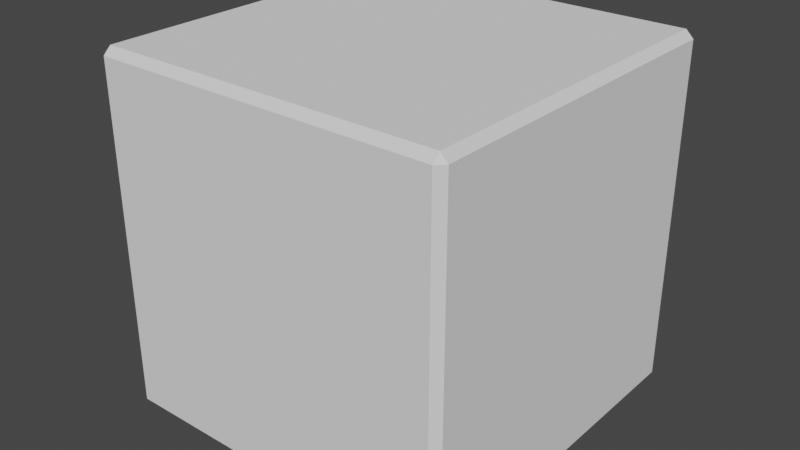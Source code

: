 # Source: small_Safe.blend  (saved by Blender 2.93.20; exported with 4.5.12 LTS)
import bpy
from mathutils import Matrix  # noqa: F401  (used for matrix-valued properties, if any)

bpy.ops.wm.read_factory_settings(use_empty=True)
scene = bpy.context.scene
scene.name = 'Scene'

# ---- collections
col_collection = bpy.data.collections.new('Collection'); scene.collection.children.link(col_collection)

# ---- world
world_world = bpy.data.worlds.new('World'); scene.world = world_world
world_world.use_nodes = True; world_world.node_tree.nodes.clear()
_N = world_world.node_tree.nodes; _L = world_world.node_tree.links
n0 = _N.new('ShaderNodeOutputWorld'); n0.name = 'World Output'; n0.location = (300, 300)
n1 = _N.new('ShaderNodeBackground'); n1.name = 'Background'; n1.location = (10, 300)
n1.inputs[0].default_value = (0.05088, 0.05088, 0.05088, 1.0)
_L.new(n1.outputs[0], n0.inputs[0])
n0.is_active_output = True
world_world.color = (0.05088, 0.05088, 0.05088)
world_world.use_sun_shadow = False
world_world.sun_shadow_jitter_overblur = 0.0

# ---- meshes
me_cube_001 = bpy.data.meshes.new('Cube.001')
me_cube_001.from_pydata([(-0.5056, -0.49, -0.5117), (-0.5056, -0.5117, -0.49), (-0.5273, -0.49, -0.49), (-0.5056, -0.5117, 0.49), (-0.5056, -0.49, 0.5117), (-0.5273, -0.49, 0.49), (-0.5056, 0.49, -0.5117), (-0.5273, 0.49, -0.49), (-0.5056, 0.5117, -0.49), (-0.5056, 0.49, 0.5117), (-0.5056, 0.5117, 0.49), (-0.5273, 0.49, 0.49), (0.4744, -0.49, -0.5117), (0.4961, -0.49, -0.49), (0.4744, -0.5117, -0.49), (0.4744, -0.49, 0.5117), (0.4744, -0.5117, 0.49), (0.4961, -0.49, 0.49), (0.4744, 0.49, -0.5117), (0.4744, 0.5117, -0.49), (0.4961, 0.49, -0.49), (0.4744, 0.49, 0.5117), (0.4961, 0.49, 0.49), (0.4744, 0.5117, 0.49), (-0.5273, -0.4078, -0.4078), (-0.5273, 0.4078, -0.4078), (-0.5273, -0.4078, 0.4078), (-0.5273, 0.4078, 0.4078), (0.4137, -0.4078, -0.4078), (0.4137, 0.4078, -0.4078), (0.4137, -0.4078, 0.4078), (0.4137, 0.4078, 0.4078)], [], [(14, 16, 3, 1), (20, 22, 17, 13), (21, 9, 4, 15), (11, 7, 25, 27), (8, 10, 23, 19), (0, 1, 2), (3, 4, 5), (6, 7, 8), (9, 10, 11), (12, 13, 14), (15, 16, 17), (18, 19, 20), (21, 22, 23), (6, 0, 2, 7), (1, 3, 5, 2), (4, 9, 11, 5), (10, 8, 7, 11), (18, 6, 8, 19), (9, 21, 23, 10), (22, 20, 19, 23), (12, 18, 20, 13), (21, 15, 17, 22), (16, 14, 13, 17), (0, 12, 14, 1), (15, 4, 3, 16), (6, 18, 12, 0), (26, 27, 31, 30), (5, 11, 27, 26), (2, 5, 26, 24), (7, 2, 24, 25), (28, 30, 31, 29), (25, 24, 28, 29), (27, 25, 29, 31), (24, 26, 30, 28)])
_uv = me_cube_001.uv_layers.new(name='UVMap')
_uv.uv.foreach_set('vector', [0.3803, 0.7553, 0.6197, 0.7553, 0.6197, 0.9947, 0.3803, 0.9947, 0.3803, 0.5053, 0.6197, 0.5053, 0.6197, 0.7447, 0.3803, 0.7447, 0.6303, 0.5053, 0.8697, 0.5053, 0.8697, 0.7447, 0.6303, 0.7447, 0.6197, 0.2447, 0.3803, 0.2447, 0.3803, 0.2447, 0.6197, 0.2447, 0.3803, 0.2553, 0.6197, 0.2553, 0.6197, 0.4947, 0.3803, 0.4947, 0.1303, 0.7447, 0.1303, 0.75, 0.125, 0.7447, 0.6197, 0.9947, 0.625, 0.9947, 0.6197, 1.0, 0.1303, 0.5053, 0.125, 0.5053, 0.1303, 0.5, 0.625, 0.2553, 0.625, 0.2553, 0.6197, 0.25, 0.3697, 0.7447, 0.375, 0.7447, 0.3697, 0.75, 0.625, 0.7553, 0.625, 0.7553, 0.6197, 0.75, 0.3697, 0.5053, 0.3697, 0.5, 0.375, 0.5053, 0.625, 0.5053, 0.625, 0.5053, 0.6197, 0.5, 0.1303, 0.5053, 0.1303, 0.7447, 0.125, 0.7447, 0.125, 0.5053, 0.3803, 0.0, 0.6197, 0.0, 0.6197, 0.005296, 0.3803, 0.005296, 0.625, 0.005296, 0.625, 0.2447, 0.6197, 0.2447, 0.6197, 0.005296, 0.6197, 0.2553, 0.3803, 0.2553, 0.3803, 0.2447, 0.6197, 0.2447, 0.3697, 0.5053, 0.1303, 0.5053, 0.1303, 0.5, 0.3697, 0.5, 0.625, 0.2553, 0.625, 0.4947, 0.6197, 0.4947, 0.6197, 0.2553, 0.6197, 0.5053, 0.3803, 0.5053, 0.3803, 0.4947, 0.6197, 0.4947, 0.3697, 0.7447, 0.3697, 0.5053, 0.3803, 0.5053, 0.3803, 0.7447, 0.6303, 0.5053, 0.6303, 0.7447, 0.6197, 0.7447, 0.6197, 0.5053, 0.6197, 0.7553, 0.3803, 0.7553, 0.3803, 0.7447, 0.6197, 0.7447, 0.1303, 0.7447, 0.3697, 0.7447, 0.3697, 0.75, 0.1303, 0.75, 0.625, 0.7553, 0.625, 0.9947, 0.6197, 0.9947, 0.6197, 0.7553, 0.1303, 0.5053, 0.3697, 0.5053, 0.3697, 0.7447, 0.1303, 0.7447, 0.6197, 0.005296, 0.6197, 0.2447, 0.6197, 0.2447, 0.6197, 0.005296, 0.6197, 0.005296, 0.6197, 0.2447, 0.6197, 0.2447, 0.6197, 0.005296, 0.3803, 0.005296, 0.6197, 0.005296, 0.6197, 0.005296, 0.3803, 0.005296, 0.125, 0.5053, 0.125, 0.7447, 0.125, 0.7447, 0.125, 0.5053, 0.3803, 0.005296, 0.6197, 0.005296, 0.6197, 0.2447, 0.3803, 0.2447, 0.125, 0.5053, 0.125, 0.7447, 0.125, 0.7447, 0.125, 0.5053, 0.6197, 0.2447, 0.3803, 0.2447, 0.3803, 0.2447, 0.6197, 0.2447, 0.3803, 0.005296, 0.6197, 0.005296, 0.6197, 0.005296, 0.3803, 0.005296])
me_cube_001.use_remesh_fix_poles = True
me_cube_001.use_remesh_preserve_attributes = False
me_cube_001.update()
me_cube_003 = bpy.data.meshes.new('Cube.003')
me_cube_003.from_pydata([(-0.0007142, -0.4753, 0.005381), (-0.06912, -0.4753, 0.005381), (-0.0007142, -0.5071, 0.08198), (-0.06912, -0.5071, 0.08198), (-0.0007142, -0.5836, 0.1137), (-0.06912, -0.5836, 0.1137), (-0.0007142, -0.6602, 0.08198), (-0.06912, -0.6602, 0.08198), (-0.0007142, -0.692, 0.005381), (-0.06912, -0.692, 0.005381), (-0.0007142, -0.6602, -0.07121), (-0.06912, -0.6602, -0.07121), (-0.0007142, -0.5836, -0.1029), (-0.06912, -0.5836, -0.1029), (-0.0007142, -0.5071, -0.07121), (-0.06912, -0.5071, -0.07121), (-0.03879, -0.7647, -0.402), (-0.03879, 0.03932, -0.402), (-0.03879, -0.7647, 0.402), (-0.03879, 0.03932, 0.402), (0.0421, -0.7647, -0.402), (0.0421, 0.03932, -0.402), (0.0421, -0.7647, 0.402), (0.0421, 0.03932, 0.402), (-0.02469, -0.02469, -0.452), (-0.02469, -0.02469, 0.452), (-0.02469, 0.02469, -0.452), (-0.02469, 0.02469, 0.452), (0.02469, -0.02469, -0.452), (0.02469, -0.02469, 0.452), (0.02469, 0.02469, -0.452), (0.02469, 0.02469, 0.452)], [], [(0, 1, 3, 2), (2, 3, 5, 4), (4, 5, 7, 6), (6, 7, 9, 8), (8, 9, 11, 10), (10, 11, 13, 12), (3, 1, 15, 13, 11, 9, 7, 5), (12, 13, 15, 14), (14, 15, 1, 0), (16, 18, 19, 17), (20, 21, 23, 22), (18, 22, 23, 19), (17, 21, 20, 16), (19, 23, 21, 17), (16, 20, 22, 18), (24, 25, 27, 26), (26, 27, 31, 30), (30, 31, 29, 28), (28, 29, 25, 24)])
_uv = me_cube_003.uv_layers.new(name='UVMap')
_uv.uv.foreach_set('vector', [1.0, 0.5, 1.0, 1.0, 0.875, 1.0, 0.875, 0.5, 0.875, 0.5, 0.875, 1.0, 0.75, 1.0, 0.75, 0.5, 0.75, 0.5, 0.75, 1.0, 0.625, 1.0, 0.625, 0.5, 0.625, 0.5, 0.625, 1.0, 0.5, 1.0, 0.5, 0.5, 0.5, 0.5, 0.5, 1.0, 0.375, 1.0, 0.375, 0.5, 0.375, 0.5, 0.375, 1.0, 0.25, 1.0, 0.25, 0.5, 0.4197, 0.4197, 0.25, 0.49, 0.08029, 0.4197, 0.01, 0.25, 0.08029, 0.08029, 0.25, 0.01, 0.4197, 0.08029, 0.49, 0.25, 0.25, 0.5, 0.25, 1.0, 0.125, 1.0, 0.125, 0.5, 0.125, 0.5, 0.125, 1.0, 0.0, 1.0, 0.0, 0.5, 0.3803, 0.005296, 0.6197, 0.005296, 0.6197, 0.2447, 0.3803, 0.2447, 0.3803, 0.005296, 0.3803, 0.2447, 0.6197, 0.2447, 0.6197, 0.005296, 0.6197, 0.005296, 0.6197, 0.005296, 0.6197, 0.2447, 0.6197, 0.2447, 0.3803, 0.2447, 0.3803, 0.2447, 0.3803, 0.005296, 0.3803, 0.005296, 0.6197, 0.2447, 0.6197, 0.2447, 0.3803, 0.2447, 0.3803, 0.2447, 0.3803, 0.005296, 0.3803, 0.005296, 0.6197, 0.005296, 0.6197, 0.005296, 0.375, 0.0, 0.625, 0.0, 0.625, 0.25, 0.375, 0.25, 0.375, 0.25, 0.625, 0.25, 0.625, 0.5, 0.375, 0.5, 0.375, 0.5, 0.625, 0.5, 0.625, 0.75, 0.375, 0.75, 0.375, 0.75, 0.625, 0.75, 0.625, 1.0, 0.375, 1.0])
me_cube_003.use_remesh_fix_poles = True
me_cube_003.use_remesh_preserve_attributes = False
me_cube_003.update()

# ---- objects
ob_cube = bpy.data.objects.new('Cube', me_cube_001)
ob_cube_002 = bpy.data.objects.new('Cube.002', me_cube_003)

# ---- transforms, parenting, visibility, modifiers, constraints
ob_cube.location = (0.0, 0.0, 0.0)
ob_cube_002.location = (-0.4852, 0.3627, 0.0)

# ---- collection membership
col_collection.objects.link(ob_cube)
col_collection.objects.link(ob_cube_002)

# ---- scene / render settings (as saved in the file)
scene.frame_start = 1; scene.frame_end = 250; scene.frame_set(0)
scene.render.engine = 'BLENDER_EEVEE_NEXT'
scene.cycles.use_denoising = False
scene.cycles.samples = 128
scene.cycles.sampling_pattern = 'TABULATED_SOBOL'
scene.cycles.use_adaptive_sampling = False
scene.cycles.use_light_tree = False
scene.view_settings.view_transform = 'Filmic'
bpy.context.view_layer.update()

# ---- added for rendering (the .blend has no active camera and no usable light): camera, sun
cam_auto = bpy.data.cameras.new('AutoCamera')
cam_auto.lens = 50.0
cam_auto.sensor_width = 36.0
cam_auto.clip_end = 1000.0
ob_auto_camera = bpy.data.objects.new('AutoCamera', cam_auto)
scene.collection.objects.link(ob_auto_camera)
ob_auto_camera.location = (1.62554, -1.98556, 1.32371)
ob_auto_camera.rotation_euler = (1.09748, -7.21219e-08, 0.694738)
scene.camera = ob_auto_camera
light_auto_sun = bpy.data.lights.new('AutoSun', 'SUN')
light_auto_sun.energy = 3.0
light_auto_sun.angle = 0.0523599
ob_auto_sun = bpy.data.objects.new('AutoSun', light_auto_sun)
scene.collection.objects.link(ob_auto_sun)
ob_auto_sun.rotation_euler = (0.872665, 0.174533, 0.523599)
bpy.context.view_layer.update()
